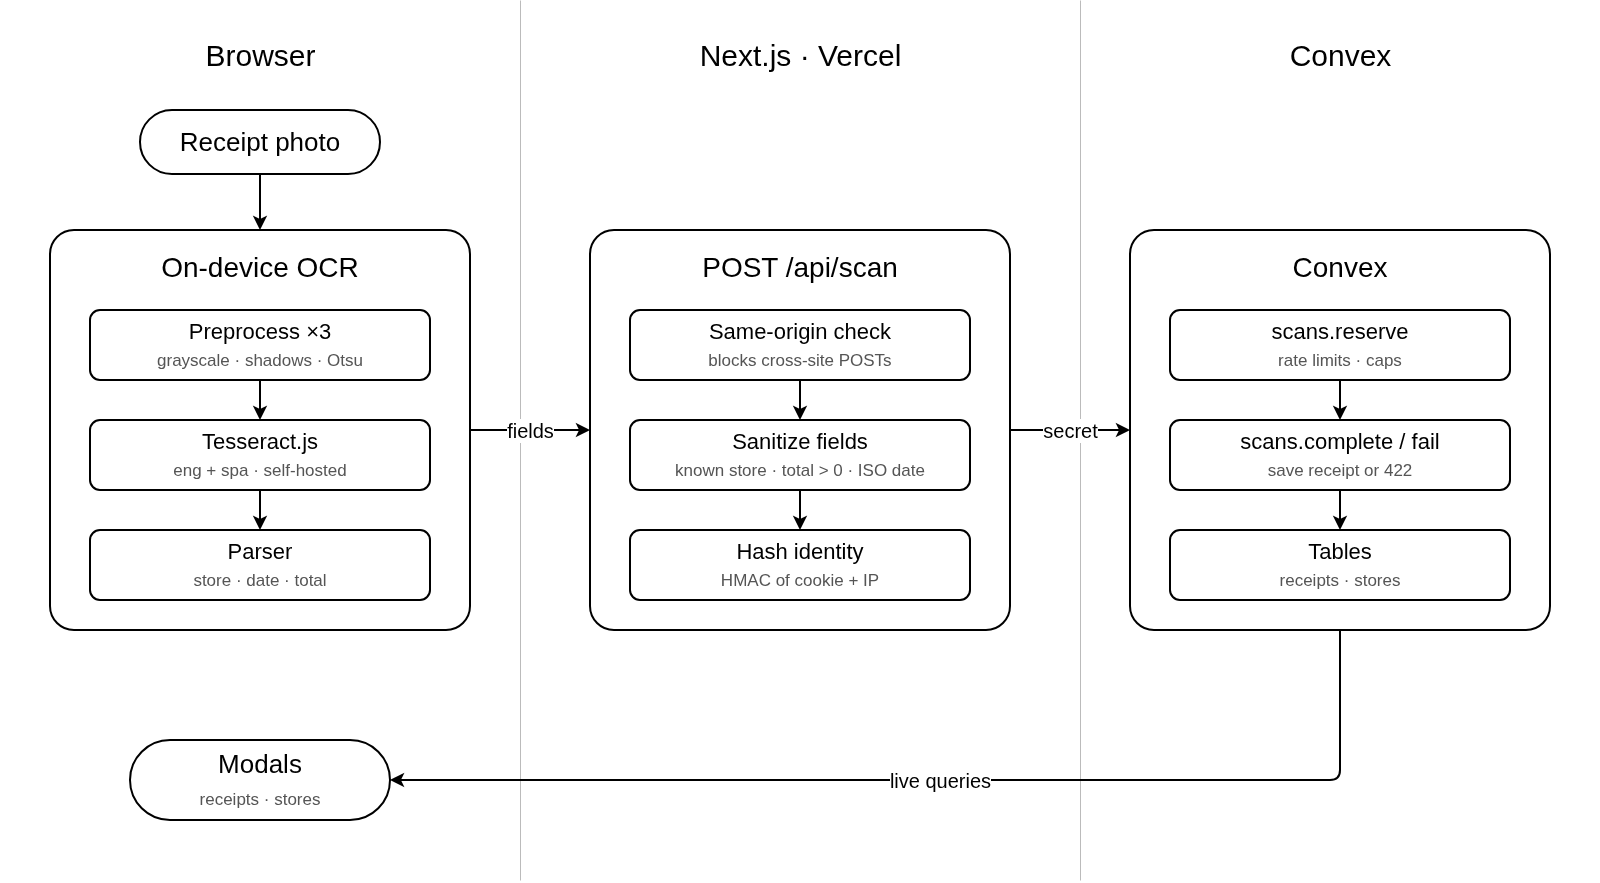

The diagram above was exported from draw.io. Its source (the exported page's mxGraphModel, read from the mxfile embedded in the PNG):
<mxGraphModel dx="1656" dy="1840" grid="0" gridSize="10" guides="1" tooltips="1" connect="1" arrows="1" fold="1" page="0" pageScale="1" pageWidth="1600" pageHeight="880" math="0" shadow="0" adaptiveColors="none">
  <root>
    <mxCell id="0" />
    <mxCell id="1" parent="0" />
    <mxCell id="bg" parent="1" style="rounded=0;html=1;fillColor=#FFFFFF;strokeColor=none;" value="" vertex="1">
      <mxGeometry height="880" width="1600" as="geometry" />
    </mxCell>
    <mxCell id="div1" edge="1" parent="1" style="endArrow=none;html=1;strokeColor=#BBBBBB;strokeWidth=1;" value="">
      <mxGeometry relative="1" as="geometry">
        <mxPoint x="520" as="sourcePoint" />
        <mxPoint x="520" y="880" as="targetPoint" />
      </mxGeometry>
    </mxCell>
    <mxCell id="div2" edge="1" parent="1" style="endArrow=none;html=1;strokeColor=#BBBBBB;strokeWidth=1;" value="">
      <mxGeometry relative="1" as="geometry">
        <mxPoint x="1080" as="sourcePoint" />
        <mxPoint x="1080" y="880" as="targetPoint" />
      </mxGeometry>
    </mxCell>
    <mxCell id="h1" parent="1" style="text;html=1;align=center;verticalAlign=middle;fontSize=30;fontColor=#000000;fontFamily=Helvetica;strokeColor=none;fillColor=none;" value="Browser" vertex="1">
      <mxGeometry height="50" width="520" y="30" as="geometry" />
    </mxCell>
    <mxCell id="h2" parent="1" style="text;html=1;align=center;verticalAlign=middle;fontSize=30;fontColor=#000000;fontFamily=Helvetica;strokeColor=none;fillColor=none;" value="Next.js · Vercel" vertex="1">
      <mxGeometry height="50" width="560" x="520" y="30" as="geometry" />
    </mxCell>
    <mxCell id="h3" parent="1" style="text;html=1;align=center;verticalAlign=middle;fontSize=30;fontColor=#000000;fontFamily=Helvetica;strokeColor=none;fillColor=none;" value="Convex" vertex="1">
      <mxGeometry height="50" width="520" x="1080" y="30" as="geometry" />
    </mxCell>
    <mxCell id="photo" parent="1" style="rounded=1;arcSize=50;whiteSpace=wrap;html=1;fillColor=#FFFFFF;strokeColor=#000000;strokeWidth=2;fontColor=#000000;fontSize=26;fontFamily=Helvetica;" value="Receipt photo" vertex="1">
      <mxGeometry height="64" width="240" x="140" y="110" as="geometry" />
    </mxCell>
    <mxCell id="ocr" parent="1" style="rounded=1;absoluteArcSize=1;arcSize=48;whiteSpace=wrap;html=1;fillColor=none;strokeColor=#000000;strokeWidth=2;fontColor=#000000;fontSize=28;fontFamily=Helvetica;verticalAlign=top;spacingTop=14;container=1;pointerEvents=0;collapsible=0;" value="On-device OCR" vertex="1">
      <mxGeometry height="400" width="420" x="50" y="230" as="geometry" />
    </mxCell>
    <mxCell id="pre" parent="ocr" style="rounded=1;absoluteArcSize=1;arcSize=20;whiteSpace=wrap;html=1;fillColor=#FFFFFF;strokeColor=#000000;strokeWidth=2;fontColor=#000000;fontSize=22;fontFamily=Helvetica;" value="Preprocess ×3&lt;br&gt;&lt;font style=&quot;font-size: 17px;&quot; color=&quot;#555555&quot;&gt;grayscale · shadows · Otsu&lt;/font&gt;" vertex="1">
      <mxGeometry height="70" width="340" x="40" y="80" as="geometry" />
    </mxCell>
    <mxCell id="tess" parent="ocr" style="rounded=1;absoluteArcSize=1;arcSize=20;whiteSpace=wrap;html=1;fillColor=#FFFFFF;strokeColor=#000000;strokeWidth=2;fontColor=#000000;fontSize=22;fontFamily=Helvetica;" value="Tesseract.js&lt;br&gt;&lt;font style=&quot;font-size: 17px;&quot; color=&quot;#555555&quot;&gt;eng + spa · self-hosted&lt;/font&gt;" vertex="1">
      <mxGeometry height="70" width="340" x="40" y="190" as="geometry" />
    </mxCell>
    <mxCell id="parse" parent="ocr" style="rounded=1;absoluteArcSize=1;arcSize=20;whiteSpace=wrap;html=1;fillColor=#FFFFFF;strokeColor=#000000;strokeWidth=2;fontColor=#000000;fontSize=22;fontFamily=Helvetica;" value="Parser&lt;br&gt;&lt;font style=&quot;font-size: 17px;&quot; color=&quot;#555555&quot;&gt;store · date · total&lt;/font&gt;" vertex="1">
      <mxGeometry height="70" width="340" x="40" y="300" as="geometry" />
    </mxCell>
    <mxCell id="e2" edge="1" parent="ocr" source="pre" style="edgeStyle=orthogonalEdgeStyle;rounded=1;html=1;strokeColor=#000000;strokeWidth=2;endArrow=classic;endSize=8;" target="tess" value="">
      <mxGeometry relative="1" as="geometry" />
    </mxCell>
    <mxCell id="e3" edge="1" parent="ocr" source="tess" style="edgeStyle=orthogonalEdgeStyle;rounded=1;html=1;strokeColor=#000000;strokeWidth=2;endArrow=classic;endSize=8;" target="parse" value="">
      <mxGeometry relative="1" as="geometry" />
    </mxCell>
    <mxCell id="api" parent="1" style="rounded=1;absoluteArcSize=1;arcSize=48;whiteSpace=wrap;html=1;fillColor=none;strokeColor=#000000;strokeWidth=2;fontColor=#000000;fontSize=28;fontFamily=Helvetica;verticalAlign=top;spacingTop=14;container=1;pointerEvents=0;collapsible=0;" value="POST /api/scan" vertex="1">
      <mxGeometry height="400" width="420" x="590" y="230" as="geometry" />
    </mxCell>
    <mxCell id="origin" parent="api" style="rounded=1;absoluteArcSize=1;arcSize=20;whiteSpace=wrap;html=1;fillColor=#FFFFFF;strokeColor=#000000;strokeWidth=2;fontColor=#000000;fontSize=22;fontFamily=Helvetica;" value="Same-origin check&lt;br&gt;&lt;font style=&quot;font-size: 17px;&quot; color=&quot;#555555&quot;&gt;blocks cross-site POSTs&lt;/font&gt;" vertex="1">
      <mxGeometry height="70" width="340" x="40" y="80" as="geometry" />
    </mxCell>
    <mxCell id="sanitize" parent="api" style="rounded=1;absoluteArcSize=1;arcSize=20;whiteSpace=wrap;html=1;fillColor=#FFFFFF;strokeColor=#000000;strokeWidth=2;fontColor=#000000;fontSize=22;fontFamily=Helvetica;" value="Sanitize fields&lt;br&gt;&lt;font style=&quot;font-size: 17px;&quot; color=&quot;#555555&quot;&gt;known store · total &amp;gt; 0 · ISO date&lt;/font&gt;" vertex="1">
      <mxGeometry height="70" width="340" x="40" y="190" as="geometry" />
    </mxCell>
    <mxCell id="hash" parent="api" style="rounded=1;absoluteArcSize=1;arcSize=20;whiteSpace=wrap;html=1;fillColor=#FFFFFF;strokeColor=#000000;strokeWidth=2;fontColor=#000000;fontSize=22;fontFamily=Helvetica;" value="Hash identity&lt;br&gt;&lt;font style=&quot;font-size: 17px;&quot; color=&quot;#555555&quot;&gt;HMAC of cookie + IP&lt;/font&gt;" vertex="1">
      <mxGeometry height="70" width="340" x="40" y="300" as="geometry" />
    </mxCell>
    <mxCell id="e5" edge="1" parent="api" source="origin" style="edgeStyle=orthogonalEdgeStyle;rounded=1;html=1;strokeColor=#000000;strokeWidth=2;endArrow=classic;endSize=8;" target="sanitize" value="">
      <mxGeometry relative="1" as="geometry" />
    </mxCell>
    <mxCell id="e6" edge="1" parent="api" source="sanitize" style="edgeStyle=orthogonalEdgeStyle;rounded=1;html=1;strokeColor=#000000;strokeWidth=2;endArrow=classic;endSize=8;" target="hash" value="">
      <mxGeometry relative="1" as="geometry" />
    </mxCell>
    <mxCell id="convex" parent="1" style="rounded=1;absoluteArcSize=1;arcSize=48;whiteSpace=wrap;html=1;fillColor=none;strokeColor=#000000;strokeWidth=2;fontColor=#000000;fontSize=28;fontFamily=Helvetica;verticalAlign=top;spacingTop=14;container=1;pointerEvents=0;collapsible=0;" value="Convex" vertex="1">
      <mxGeometry height="400" width="420" x="1130" y="230" as="geometry" />
    </mxCell>
    <mxCell id="reserve" parent="convex" style="rounded=1;absoluteArcSize=1;arcSize=20;whiteSpace=wrap;html=1;fillColor=#FFFFFF;strokeColor=#000000;strokeWidth=2;fontColor=#000000;fontSize=22;fontFamily=Helvetica;" value="scans.reserve&lt;br&gt;&lt;font style=&quot;font-size: 17px;&quot; color=&quot;#555555&quot;&gt;rate limits · caps&lt;/font&gt;" vertex="1">
      <mxGeometry height="70" width="340" x="40" y="80" as="geometry" />
    </mxCell>
    <mxCell id="complete" parent="convex" style="rounded=1;absoluteArcSize=1;arcSize=20;whiteSpace=wrap;html=1;fillColor=#FFFFFF;strokeColor=#000000;strokeWidth=2;fontColor=#000000;fontSize=22;fontFamily=Helvetica;" value="scans.complete / fail&lt;br&gt;&lt;font style=&quot;font-size: 17px;&quot; color=&quot;#555555&quot;&gt;save receipt or 422&lt;/font&gt;" vertex="1">
      <mxGeometry height="70" width="340" x="40" y="190" as="geometry" />
    </mxCell>
    <mxCell id="tables" parent="convex" style="rounded=1;absoluteArcSize=1;arcSize=20;whiteSpace=wrap;html=1;fillColor=#FFFFFF;strokeColor=#000000;strokeWidth=2;fontColor=#000000;fontSize=22;fontFamily=Helvetica;" value="Tables&lt;br&gt;&lt;font style=&quot;font-size: 17px;&quot; color=&quot;#555555&quot;&gt;receipts · stores&lt;/font&gt;" vertex="1">
      <mxGeometry height="70" width="340" x="40" y="300" as="geometry" />
    </mxCell>
    <mxCell id="e8" edge="1" parent="convex" source="reserve" style="edgeStyle=orthogonalEdgeStyle;rounded=1;html=1;strokeColor=#000000;strokeWidth=2;endArrow=classic;endSize=8;" target="complete" value="">
      <mxGeometry relative="1" as="geometry" />
    </mxCell>
    <mxCell id="e9" edge="1" parent="convex" source="complete" style="edgeStyle=orthogonalEdgeStyle;rounded=1;html=1;strokeColor=#000000;strokeWidth=2;endArrow=classic;endSize=8;" target="tables" value="">
      <mxGeometry relative="1" as="geometry" />
    </mxCell>
    <mxCell id="modals" parent="1" style="rounded=1;arcSize=50;whiteSpace=wrap;html=1;fillColor=#FFFFFF;strokeColor=#000000;strokeWidth=2;fontColor=#000000;fontSize=26;fontFamily=Helvetica;" value="Modals&lt;br&gt;&lt;font style=&quot;font-size: 17px;&quot; color=&quot;#555555&quot;&gt;receipts · stores&lt;/font&gt;" vertex="1">
      <mxGeometry height="80" width="260" x="130" y="740" as="geometry" />
    </mxCell>
    <mxCell id="e1" edge="1" parent="1" source="photo" style="edgeStyle=orthogonalEdgeStyle;rounded=1;html=1;strokeColor=#000000;strokeWidth=2;endArrow=classic;endSize=8;fontColor=#000000;fontSize=20;fontFamily=Helvetica;labelBackgroundColor=#FFFFFF;" target="ocr" value="">
      <mxGeometry relative="1" as="geometry" />
    </mxCell>
    <mxCell id="e4" edge="1" parent="1" source="ocr" style="edgeStyle=orthogonalEdgeStyle;rounded=1;html=1;strokeColor=#000000;strokeWidth=2;endArrow=classic;endSize=8;fontColor=#000000;fontSize=20;fontFamily=Helvetica;labelBackgroundColor=#FFFFFF;" target="api" value="fields">
      <mxGeometry relative="1" as="geometry" />
    </mxCell>
    <mxCell id="e7" edge="1" parent="1" source="api" style="edgeStyle=orthogonalEdgeStyle;rounded=1;html=1;strokeColor=#000000;strokeWidth=2;endArrow=classic;endSize=8;fontColor=#000000;fontSize=20;fontFamily=Helvetica;labelBackgroundColor=#FFFFFF;" target="convex" value="secret">
      <mxGeometry relative="1" as="geometry" />
    </mxCell>
    <mxCell id="e10" edge="1" parent="1" source="convex" style="edgeStyle=orthogonalEdgeStyle;rounded=1;html=1;strokeColor=#000000;strokeWidth=2;endArrow=classic;endSize=8;fontColor=#000000;fontSize=20;fontFamily=Helvetica;labelBackgroundColor=#FFFFFF;exitX=0.5;exitY=1;exitDx=0;exitDy=0;entryX=1;entryY=0.5;entryDx=0;entryDy=0;" target="modals" value="live queries">
      <mxGeometry relative="1" as="geometry" />
    </mxCell>
  </root>
</mxGraphModel>